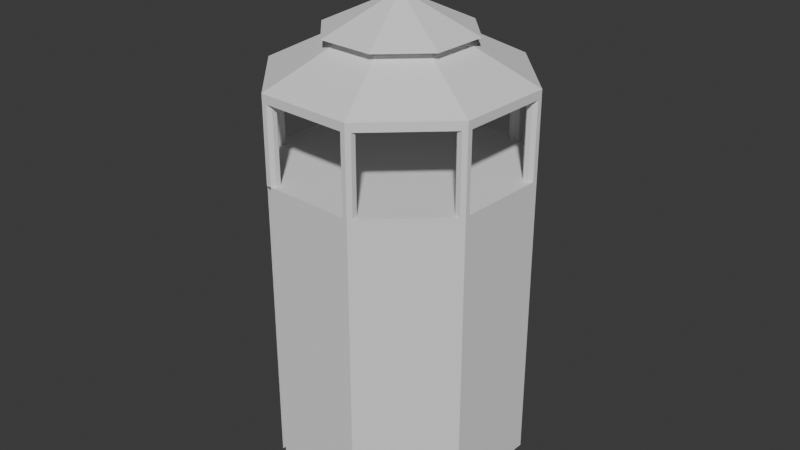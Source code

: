# Source: NewfarrmGazebo.blend  (saved by Blender 4.0.36; exported with 4.5.12 LTS)
import bpy
from mathutils import Matrix  # noqa: F401  (used for matrix-valued properties, if any)

bpy.ops.wm.read_factory_settings(use_empty=True)
scene = bpy.context.scene
scene.name = 'Scene'

# ---- collections
col_collection = bpy.data.collections.new('Collection'); scene.collection.children.link(col_collection)

# ---- world
world_world = bpy.data.worlds.new('World'); scene.world = world_world
world_world.use_nodes = True; world_world.node_tree.nodes.clear()
_N = world_world.node_tree.nodes; _L = world_world.node_tree.links
n0 = _N.new('ShaderNodeOutputWorld'); n0.name = 'World Output'; n0.location = (300, 300)
n1 = _N.new('ShaderNodeBackground'); n1.name = 'Background'; n1.location = (10, 300)
n1.inputs[0].default_value = (0.05088, 0.05088, 0.05088, 1.0)
_L.new(n1.outputs[0], n0.inputs[0])
n0.is_active_output = True
world_world.color = (0.05088, 0.05088, 0.05088)
world_world.use_sun_shadow = False
world_world.sun_shadow_jitter_overblur = 0.0

# ---- meshes
me_cylinder = bpy.data.meshes.new('Cylinder')
me_cylinder.from_pydata([(3.576e-07, 5.0, 0.00125), (3.576e-07, 5.0, 2.991), (3.536, 3.536, 0.00125), (3.536, 3.536, 3.001), (5.0, 1.192e-07, 0.00125), (5.0, 1.192e-07, 2.991), (3.536, -3.536, 0.00125), (3.536, -3.536, 2.991), (3.576e-07, -5.0, 0.00125), (3.576e-07, -5.0, 2.991), (-3.536, -3.536, -0.00875), (-3.536, -3.536, 2.991), (-5.0, 1.192e-07, 0.00125), (-5.0, 1.192e-07, 2.991), (-3.536, 3.536, 0.00125), (-3.536, 3.536, 2.991), (1.683, 1.683, 4.646), (3.576e-07, 2.38, 4.646), (2.38, 1.192e-07, 4.646), (1.683, -1.683, 4.646), (3.576e-07, -2.38, 4.646), (-1.683, -1.683, 4.646), (-2.38, 1.192e-07, 4.646), (-1.683, 1.683, 4.646), (3.536, 3.536, 3.323), (3.576e-07, 5.0, 3.323), (5.0, 1.192e-07, 3.323), (3.536, -3.536, 3.323), (3.576e-07, -5.0, 3.323), (-3.536, -3.536, 3.323), (-5.0, 1.192e-07, 3.323), (-3.536, 3.536, 3.323), (1.683, 1.683, 4.856), (3.576e-07, 2.38, 4.856), (2.38, 1.192e-07, 4.856), (1.683, -1.683, 4.856), (3.576e-07, -2.38, 4.856), (-1.683, -1.683, 4.856), (-2.38, 1.192e-07, 4.856), (-1.683, 1.683, 4.856), (2.041, 2.041, 4.856), (3.576e-07, 2.887, 4.856), (2.887, 1.192e-07, 4.856), (2.041, -2.041, 4.856), (3.576e-07, -2.887, 4.856), (-2.041, -2.041, 4.856), (-2.887, 1.192e-07, 4.856), (-2.041, 2.041, 4.856), (0.07994, 0.07994, 6.169), (3.576e-07, 0.113, 6.169), (0.113, 1.192e-07, 6.169), (0.07994, -0.07994, 6.169), (3.576e-07, -0.113, 6.169), (-0.07994, -0.07994, 6.169), (-0.113, 1.192e-07, 6.169), (-0.07994, 0.07994, 6.169), (-3.358, -3.106, 0.00125), (-3.18, -3.18, 0.00125), (-3.106, -3.358, 0.00125), (-3.18, -3.536, 0.00125), (-3.358, -3.609, 0.00125), (-3.536, -3.536, -0.00875), (-3.609, -3.358, 0.00125), (-3.536, -3.18, 0.00125), (-3.576e-07, -4.497, -0.00875), (0.1779, -4.57, -0.00875), (0.2517, -4.748, -0.00875), (0.1779, -4.926, -0.00875), (-3.576e-07, -5.0, -0.00875), (-0.1779, -4.926, -0.00875), (-0.2517, -4.748, -0.00875), (-0.1779, -4.57, -0.00875), (3.357, -3.106, -0.00875), (3.535, -3.18, -0.00875), (3.609, -3.358, -0.00875), (3.535, -3.536, -0.00875), (3.357, -3.61, -0.00875), (3.179, -3.536, -0.00875), (3.105, -3.358, -0.00875), (3.179, -3.18, -0.00875), (4.748, 0.2526, -0.00875), (4.926, 0.1789, -0.00875), (5.0, 0.0009588, -0.00875), (4.926, -0.177, -0.00875), (4.748, -0.2507, -0.00875), (4.57, -0.177, -0.00875), (4.496, 0.0009588, -0.00875), (4.57, 0.1789, -0.00875), (3.358, 3.609, -0.00875), (3.536, 3.536, -0.00875), (3.609, 3.358, -0.00875), (3.536, 3.18, -0.00875), (3.358, 3.106, -0.00875), (3.18, 3.18, -0.00875), (3.106, 3.358, -0.00875), (3.18, 3.536, -0.00875), (0.005086, 4.998, -0.00875), (0.183, 4.924, -0.00875), (0.2567, 4.746, -0.00875), (0.183, 4.568, -0.00875), (0.005086, 4.495, -0.00875), (-0.1729, 4.568, -0.00875), (-0.2466, 4.746, -0.00875), (-0.1729, 4.924, -0.00875), (-3.358, 3.609, -0.00875), (-3.18, 3.536, -0.00875), (-3.106, 3.358, -0.00875), (-3.18, 3.18, -0.00875), (-3.358, 3.106, -0.00875), (-3.536, 3.18, -0.00875), (-3.609, 3.358, -0.00875), (-3.536, 3.536, -0.00875), (-4.748, 0.2517, -0.00875), (-4.57, 0.1779, -0.00875), (-4.497, -3.576e-07, -0.00875), (-4.57, -0.1779, -0.00875), (-4.748, -0.2517, -0.00875), (-4.926, -0.1779, -0.00875), (-5.0, -3.576e-07, -0.00875), (-4.926, 0.1779, -0.00875), (-3.358, -3.106, 2.991), (-3.18, -3.18, 2.991), (-3.106, -3.358, 2.991), (-3.18, -3.536, 2.991), (-3.358, -3.609, 2.991), (-3.536, -3.536, 2.991), (-3.609, -3.358, 2.991), (-3.536, -3.18, 2.991), (-3.576e-07, -5.0, 2.991), (-0.1779, -4.926, 2.991), (0.1779, -4.926, 2.991), (0.2517, -4.748, 2.991), (0.1779, -4.57, 2.991), (-3.576e-07, -4.497, 2.991), (-0.2517, -4.748, 2.991), (-0.1779, -4.57, 2.991), (3.179, -3.536, 2.991), (3.357, -3.61, 2.991), (3.535, -3.536, 2.991), (3.609, -3.358, 2.991), (3.535, -3.18, 2.991), (3.357, -3.106, 2.991), (3.105, -3.358, 2.991), (3.179, -3.18, 2.991), (4.57, -0.177, 2.991), (4.748, -0.2507, 2.991), (4.926, -0.177, 2.991), (5.0, 0.0009588, 2.991), (4.926, 0.1789, 2.991), (4.748, 0.2526, 2.991), (4.496, 0.0009588, 2.991), (4.57, 0.1789, 2.991), (3.18, 3.18, 2.991), (3.358, 3.106, 2.991), (3.536, 3.18, 2.991), (3.609, 3.358, 2.991), (3.536, 3.536, 2.991), (3.358, 3.609, 2.991), (3.106, 3.358, 2.991), (3.18, 3.536, 2.991), (-0.1729, 4.568, 2.991), (0.005086, 4.495, 2.991), (0.183, 4.568, 2.991), (0.2567, 4.746, 2.991), (0.183, 4.924, 2.991), (0.005086, 4.998, 2.991), (-0.2466, 4.746, 2.991), (-0.1729, 4.924, 2.991), (-3.536, 3.18, 2.991), (-3.358, 3.106, 2.991), (-3.18, 3.18, 2.991), (-3.106, 3.358, 2.991), (-3.18, 3.536, 2.991), (-3.358, 3.609, 2.991), (-3.609, 3.358, 2.991), (-3.536, 3.536, 2.991), (-4.926, -0.1779, 2.991), (-4.748, -0.2517, 2.991), (-4.57, -0.1779, 2.991), (-4.497, -3.576e-07, 2.991), (-4.57, 0.1779, 2.991), (-4.748, 0.2517, 2.991), (-5.0, -3.576e-07, 2.991), (-4.926, 0.1779, 2.991), (-3.358, -3.106, -0.1236), (-3.18, -3.18, -0.1236), (-3.106, -3.358, -0.1236), (-3.18, -3.536, -0.1236), (-3.358, -3.609, -0.1236), (-3.609, -3.358, -0.1236), (-3.536, -3.18, -0.1236), (3.576e-07, 5.0, -0.1236), (3.536, 3.536, -0.1236), (5.0, 1.192e-07, -0.1236), (3.536, -3.536, -0.1236), (3.576e-07, -5.0, -0.1236), (-5.0, 1.192e-07, -0.1236), (-3.536, 3.536, -0.1236), (-3.358, -3.106, -11.36), (-3.18, -3.18, -11.36), (-3.106, -3.358, -11.36), (-3.18, -3.536, -11.36), (-3.358, -3.609, -11.36), (-3.609, -3.358, -11.36), (-3.536, -3.18, -11.36), (3.576e-07, 5.0, -11.36), (3.536, 3.536, -11.36), (5.0, 1.192e-07, -11.36), (3.536, -3.536, -11.36), (3.576e-07, -5.0, -11.36), (-5.0, 1.192e-07, -11.36), (-3.536, 3.536, -11.36)], [(3, 2)], [(9, 7, 27, 28), (107, 108, 169, 170), (18, 16, 32, 34), (15, 13, 30, 31), (5, 3, 24, 26), (11, 9, 28, 29), (1, 15, 31, 25), (3, 1, 25, 24), (7, 5, 26, 27), (13, 11, 29, 30), (17, 16, 24, 25), (16, 18, 26, 24), (18, 19, 27, 26), (19, 20, 28, 27), (20, 21, 29, 28), (21, 22, 30, 29), (22, 23, 31, 30), (23, 17, 25, 31), (33, 39, 47, 41), (23, 22, 38, 39), (21, 20, 36, 37), (19, 18, 34, 35), (16, 17, 33, 32), (17, 23, 39, 33), (22, 21, 37, 38), (20, 19, 35, 36), (43, 42, 50, 51), (38, 37, 45, 46), (36, 35, 43, 44), (34, 32, 40, 42), (39, 38, 46, 47), (37, 36, 44, 45), (35, 34, 42, 43), (32, 33, 41, 40), (48, 49, 55, 54, 53, 52, 51, 50), (40, 41, 49, 48), (41, 47, 55, 49), (46, 45, 53, 54), (44, 43, 51, 52), (42, 40, 48, 50), (47, 46, 54, 55), (45, 44, 52, 53), (61, 60, 8, 10), (62, 61, 10, 12), (78, 79, 143, 142), (108, 109, 168, 169), (77, 78, 142, 136), (103, 96, 165, 167), (72, 73, 140, 141), (63, 56, 120, 127), (102, 103, 167, 166), (120, 121, 122, 123, 124, 125, 126, 127), (133, 132, 131, 130, 128, 129, 134, 135), (141, 140, 139, 138, 137, 136, 142, 143), (149, 148, 147, 146, 145, 144, 150, 151), (157, 156, 155, 154, 153, 152, 158, 159), (165, 164, 163, 162, 161, 160, 166, 167), (173, 172, 171, 170, 169, 168, 174, 175), (181, 180, 179, 178, 177, 176, 182, 183), (79, 72, 141, 143), (106, 107, 170, 171), (56, 57, 121, 120), (84, 85, 144, 145), (105, 106, 171, 172), (83, 84, 145, 146), (104, 105, 172, 173), (82, 83, 146, 147), (109, 110, 174, 168), (81, 82, 147, 148), (110, 111, 175, 174), (57, 58, 122, 121), (80, 81, 148, 149), (111, 104, 173, 175), (85, 86, 150, 144), (116, 117, 176, 177), (86, 87, 151, 150), (115, 116, 177, 178), (87, 80, 149, 151), (58, 59, 123, 122), (68, 69, 129, 128), (114, 115, 178, 179), (92, 93, 152, 153), (67, 68, 128, 130), (113, 114, 179, 180), (91, 92, 153, 154), (66, 67, 130, 131), (112, 113, 180, 181), (59, 60, 124, 123), (90, 91, 154, 155), (65, 66, 131, 132), (117, 118, 182, 176), (89, 90, 155, 156), (118, 119, 183, 182), (88, 89, 156, 157), (119, 112, 181, 183), (60, 61, 125, 124), (93, 94, 158, 152), (94, 95, 159, 158), (64, 65, 132, 133), (95, 88, 157, 159), (69, 70, 134, 129), (61, 62, 126, 125), (100, 101, 160, 161), (70, 71, 135, 134), (99, 100, 161, 162), (71, 64, 133, 135), (98, 99, 162, 163), (76, 77, 136, 137), (62, 63, 127, 126), (97, 98, 163, 164), (75, 76, 137, 138), (96, 97, 164, 165), (74, 75, 138, 139), (101, 102, 166, 160), (73, 74, 139, 140), (8, 60, 188, 195), (189, 196, 210, 203), (63, 62, 189, 190), (12, 14, 197, 196), (60, 59, 187, 188), (62, 12, 196, 189), (57, 56, 184, 185), (56, 63, 190, 184), (14, 0, 191, 197), (0, 2, 192, 191), (2, 4, 193, 192), (4, 6, 194, 193), (58, 57, 185, 186), (6, 8, 195, 194), (59, 58, 186, 187), (0, 14, 12, 10, 8, 6, 4, 2), (200, 199, 198, 204, 203, 210, 211, 205, 206, 207, 208, 209, 202, 201), (191, 192, 206, 205), (192, 193, 207, 206), (185, 184, 198, 199), (193, 194, 208, 207), (186, 185, 199, 200), (194, 195, 209, 208), (187, 186, 200, 201), (196, 197, 211, 210), (188, 187, 201, 202), (197, 191, 205, 211), (190, 189, 203, 204), (195, 188, 202, 209), (184, 190, 204, 198)])
_uv = me_cylinder.uv_layers.new(name='UVMap')
_uv.uv.foreach_set('vector', [0.5, 1.0, 0.625, 1.0, 0.625, 1.0, 0.5, 1.0, 0.0, 0.0, 0.0, 0.0, 0.0, 0.0, 0.0, 0.0, 0.3642, 0.25, 0.3308, 0.3308, 0.3308, 0.3308, 0.3642, 0.25, 0.125, 1.0, 0.25, 1.0, 0.25, 1.0, 0.125, 1.0, 0.75, 1.0, 0.875, 1.0, 0.875, 1.0, 0.75, 1.0, 0.375, 1.0, 0.5, 1.0, 0.5, 1.0, 0.375, 1.0, 0.0, 1.0, 0.125, 1.0, 0.125, 1.0, 0.0, 1.0, 0.875, 1.0, 1.0, 1.0, 1.0, 1.0, 0.875, 1.0, 0.625, 1.0, 0.75, 1.0, 0.75, 1.0, 0.625, 1.0, 0.25, 1.0, 0.375, 1.0, 0.375, 1.0, 0.25, 1.0, 0.25, 0.3642, 0.3308, 0.3308, 0.4197, 0.4197, 0.25, 0.49, 0.3308, 0.3308, 0.3642, 0.25, 0.49, 0.25, 0.4197, 0.4197, 0.3642, 0.25, 0.3308, 0.1692, 0.4197, 0.08029, 0.49, 0.25, 0.3308, 0.1692, 0.25, 0.1358, 0.25, 0.01, 0.4197, 0.08029, 0.25, 0.1358, 0.1692, 0.1692, 0.08029, 0.08029, 0.25, 0.01, 0.1692, 0.1692, 0.1358, 0.25, 0.01, 0.25, 0.08029, 0.08029, 0.1358, 0.25, 0.1692, 0.3308, 0.08029, 0.4197, 0.01, 0.25, 0.1692, 0.3308, 0.25, 0.3642, 0.25, 0.49, 0.08029, 0.4197, 0.25, 0.3642, 0.1692, 0.3308, 0.1692, 0.3308, 0.25, 0.3642, 0.1692, 0.3308, 0.1358, 0.25, 0.1358, 0.25, 0.1692, 0.3308, 0.1692, 0.1692, 0.25, 0.1358, 0.25, 0.1358, 0.1692, 0.1692, 0.3308, 0.1692, 0.3642, 0.25, 0.3642, 0.25, 0.3308, 0.1692, 0.3308, 0.3308, 0.25, 0.3642, 0.25, 0.3642, 0.3308, 0.3308, 0.25, 0.3642, 0.1692, 0.3308, 0.1692, 0.3308, 0.25, 0.3642, 0.1358, 0.25, 0.1692, 0.1692, 0.1692, 0.1692, 0.1358, 0.25, 0.25, 0.1358, 0.3308, 0.1692, 0.3308, 0.1692, 0.25, 0.1358, 0.3308, 0.1692, 0.3642, 0.25, 0.351, 0.25, 0.3213, 0.1784, 0.1358, 0.25, 0.1692, 0.1692, 0.1692, 0.1692, 0.1358, 0.25, 0.25, 0.1358, 0.3308, 0.1692, 0.3308, 0.1692, 0.25, 0.1358, 0.3642, 0.25, 0.3308, 0.3308, 0.3308, 0.3308, 0.3642, 0.25, 0.1692, 0.3308, 0.1358, 0.25, 0.1358, 0.25, 0.1692, 0.3308, 0.1692, 0.1692, 0.25, 0.1358, 0.25, 0.1358, 0.1692, 0.1692, 0.3308, 0.1692, 0.3642, 0.25, 0.3642, 0.25, 0.3308, 0.1692, 0.3308, 0.3308, 0.25, 0.3642, 0.25, 0.3642, 0.3308, 0.3308, 0.3213, 0.3216, 0.2497, 0.351, 0.1785, 0.3213, 0.149, 0.25, 0.1785, 0.1787, 0.2497, 0.149, 0.3213, 0.1784, 0.351, 0.25, 0.3308, 0.3308, 0.25, 0.3642, 0.2497, 0.351, 0.3213, 0.3216, 0.25, 0.3642, 0.1692, 0.3308, 0.1785, 0.3213, 0.2497, 0.351, 0.1358, 0.25, 0.1692, 0.1692, 0.1785, 0.1787, 0.149, 0.25, 0.25, 0.1358, 0.3308, 0.1692, 0.3213, 0.1784, 0.2497, 0.149, 0.3642, 0.25, 0.3308, 0.3308, 0.3213, 0.3216, 0.351, 0.25, 0.1692, 0.3308, 0.1358, 0.25, 0.149, 0.25, 0.1785, 0.3213, 0.1692, 0.1692, 0.25, 0.1358, 0.2497, 0.149, 0.1785, 0.1787, 0.6756, 0.1756, 0.75, 0.1448, 0.75, 0.01, 0.5803, 0.08029, 0.6448, 0.25, 0.6756, 0.1756, 0.5803, 0.08029, 0.51, 0.25, 0.0, 0.0, 0.0, 0.0, 0.0, 0.0, 0.0, 0.0, 0.0, 0.0, 0.0, 0.0, 0.0, 0.0, 0.0, 0.0, 0.0, 0.0, 0.0, 0.0, 0.0, 0.0, 0.0, 0.0, 0.0, 0.0, 0.0, 0.0, 0.0, 0.0, 0.0, 0.0, 0.0, 0.0, 0.0, 0.0, 0.0, 0.0, 0.0, 0.0, 0.0, 0.0, 0.0, 0.0, 0.0, 0.0, 0.0, 0.0, 0.0, 0.0, 0.0, 0.0, 0.0, 0.0, 0.0, 0.0, 0.75, 0.3552, 0.8244, 0.3244, 0.8552, 0.25, 0.8244, 0.1756, 0.75, 0.1448, 0.6756, 0.1756, 0.6448, 0.25, 0.6756, 0.3244, 0.75, 0.3552, 0.8244, 0.3244, 0.8552, 0.25, 0.8244, 0.1756, 0.75, 0.1448, 0.6756, 0.1756, 0.6448, 0.25, 0.6756, 0.3244, 0.75, 0.3552, 0.8244, 0.3244, 0.8552, 0.25, 0.8244, 0.1756, 0.75, 0.1448, 0.6756, 0.1756, 0.6448, 0.25, 0.6756, 0.3244, 0.75, 0.3552, 0.8244, 0.3244, 0.8552, 0.25, 0.8244, 0.1756, 0.75, 0.1448, 0.6756, 0.1756, 0.6448, 0.25, 0.6756, 0.3244, 0.75, 0.3552, 0.8244, 0.3244, 0.8552, 0.25, 0.8244, 0.1756, 0.75, 0.1448, 0.6756, 0.1756, 0.6448, 0.25, 0.6756, 0.3244, 0.75, 0.3552, 0.8244, 0.3244, 0.8552, 0.25, 0.8244, 0.1756, 0.75, 0.1448, 0.6756, 0.1756, 0.6448, 0.25, 0.6756, 0.3244, 0.75, 0.3552, 0.8244, 0.3244, 0.8552, 0.25, 0.8244, 0.1756, 0.75, 0.1448, 0.6756, 0.1756, 0.6448, 0.25, 0.6756, 0.3244, 0.75, 0.3552, 0.8244, 0.3244, 0.8552, 0.25, 0.8244, 0.1756, 0.75, 0.1448, 0.6756, 0.1756, 0.6448, 0.25, 0.6756, 0.3244, 0.0, 0.0, 0.0, 0.0, 0.0, 0.0, 0.0, 0.0, 0.0, 0.0, 0.0, 0.0, 0.0, 0.0, 0.0, 0.0, 0.0, 0.0, 0.0, 0.0, 0.0, 0.0, 0.0, 0.0, 0.0, 0.0, 0.0, 0.0, 0.0, 0.0, 0.0, 0.0, 0.0, 0.0, 0.0, 0.0, 0.0, 0.0, 0.0, 0.0, 0.0, 0.0, 0.0, 0.0, 0.0, 0.0, 0.0, 0.0, 0.0, 0.0, 0.0, 0.0, 0.0, 0.0, 0.0, 0.0, 0.0, 0.0, 0.0, 0.0, 0.0, 0.0, 0.0, 0.0, 0.0, 0.0, 0.0, 0.0, 0.0, 0.0, 0.0, 0.0, 0.0, 0.0, 0.0, 0.0, 0.0, 0.0, 0.0, 0.0, 0.0, 0.0, 0.0, 0.0, 0.0, 0.0, 0.0, 0.0, 0.0, 0.0, 0.0, 0.0, 0.0, 0.0, 0.0, 0.0, 0.0, 0.0, 0.0, 0.0, 0.0, 0.0, 0.0, 0.0, 0.0, 0.0, 0.0, 0.0, 0.0, 0.0, 0.0, 0.0, 0.0, 0.0, 0.0, 0.0, 0.0, 0.0, 0.0, 0.0, 0.0, 0.0, 0.0, 0.0, 0.0, 0.0, 0.0, 0.0, 0.0, 0.0, 0.0, 0.0, 0.0, 0.0, 0.0, 0.0, 0.0, 0.0, 0.0, 0.0, 0.0, 0.0, 0.0, 0.0, 0.0, 0.0, 0.0, 0.0, 0.0, 0.0, 0.0, 0.0, 0.0, 0.0, 0.0, 0.0, 0.0, 0.0, 0.0, 0.0, 0.0, 0.0, 0.0, 0.0, 0.0, 0.0, 0.0, 0.0, 0.0, 0.0, 0.0, 0.0, 0.0, 0.0, 0.0, 0.0, 0.0, 0.0, 0.0, 0.0, 0.0, 0.0, 0.0, 0.0, 0.0, 0.0, 0.0, 0.0, 0.0, 0.0, 0.0, 0.0, 0.0, 0.0, 0.0, 0.0, 0.0, 0.0, 0.0, 0.0, 0.0, 0.0, 0.0, 0.0, 0.0, 0.0, 0.0, 0.0, 0.0, 0.0, 0.0, 0.0, 0.0, 0.0, 0.0, 0.0, 0.0, 0.0, 0.0, 0.0, 0.0, 0.0, 0.0, 0.0, 0.0, 0.0, 0.0, 0.0, 0.0, 0.0, 0.0, 0.0, 0.0, 0.0, 0.0, 0.0, 0.0, 0.0, 0.0, 0.0, 0.0, 0.0, 0.0, 0.0, 0.0, 0.0, 0.0, 0.0, 0.0, 0.0, 0.0, 0.0, 0.0, 0.0, 0.0, 0.0, 0.0, 0.0, 0.0, 0.0, 0.0, 0.0, 0.0, 0.0, 0.0, 0.0, 0.0, 0.0, 0.0, 0.0, 0.0, 0.0, 0.0, 0.0, 0.0, 0.0, 0.0, 0.0, 0.0, 0.0, 0.0, 0.0, 0.0, 0.0, 0.0, 0.0, 0.0, 0.0, 0.75, 0.1448, 0.6756, 0.1756, 0.6756, 0.1756, 0.75, 0.1448, 0.0, 0.0, 0.0, 0.0, 0.0, 0.0, 0.0, 0.0, 0.0, 0.0, 0.0, 0.0, 0.0, 0.0, 0.0, 0.0, 0.0, 0.0, 0.0, 0.0, 0.0, 0.0, 0.0, 0.0, 0.0, 0.0, 0.0, 0.0, 0.0, 0.0, 0.0, 0.0, 0.0, 0.0, 0.0, 0.0, 0.0, 0.0, 0.0, 0.0, 0.6756, 0.1756, 0.6448, 0.25, 0.6448, 0.25, 0.6756, 0.1756, 0.0, 0.0, 0.0, 0.0, 0.0, 0.0, 0.0, 0.0, 0.0, 0.0, 0.0, 0.0, 0.0, 0.0, 0.0, 0.0, 0.0, 0.0, 0.0, 0.0, 0.0, 0.0, 0.0, 0.0, 0.0, 0.0, 0.0, 0.0, 0.0, 0.0, 0.0, 0.0, 0.0, 0.0, 0.0, 0.0, 0.0, 0.0, 0.0, 0.0, 0.0, 0.0, 0.0, 0.0, 0.0, 0.0, 0.0, 0.0, 0.0, 0.0, 0.0, 0.0, 0.0, 0.0, 0.0, 0.0, 0.0, 0.0, 0.0, 0.0, 0.0, 0.0, 0.0, 0.0, 0.0, 0.0, 0.0, 0.0, 0.0, 0.0, 0.0, 0.0, 0.0, 0.0, 0.0, 0.0, 0.0, 0.0, 0.0, 0.0, 0.0, 0.0, 0.0, 0.0, 0.0, 0.0, 0.0, 0.0, 0.0, 0.0, 0.0, 0.0, 0.0, 0.0, 0.0, 0.0, 0.0, 0.0, 0.0, 0.0, 0.0, 0.0, 0.0, 0.0, 0.75, 0.01, 0.75, 0.1448, 0.75, 0.1448, 0.75, 0.01, 0.6448, 0.25, 0.51, 0.25, 0.51, 0.25, 0.6448, 0.25, 0.0, 0.0, 0.0, 0.0, 0.0, 0.0, 0.0, 0.0, 0.0, 0.0, 0.0, 0.0, 0.0, 0.0, 0.0, 0.0, 0.0, 0.0, 0.0, 0.0, 0.0, 0.0, 0.0, 0.0, 0.6448, 0.25, 0.51, 0.25, 0.51, 0.25, 0.6448, 0.25, 0.0, 0.0, 0.0, 0.0, 0.0, 0.0, 0.0, 0.0, 0.0, 0.0, 0.0, 0.0, 0.0, 0.0, 0.0, 0.0, 0.0, 0.0, 0.0, 0.0, 0.0, 0.0, 0.0, 0.0, 0.0, 0.0, 0.0, 0.0, 0.0, 0.0, 0.0, 0.0, 0.0, 0.0, 0.0, 0.0, 0.0, 0.0, 0.0, 0.0, 0.0, 0.0, 0.0, 0.0, 0.0, 0.0, 0.0, 0.0, 0.0, 0.0, 0.0, 0.0, 0.0, 0.0, 0.0, 0.0, 0.0, 0.0, 0.0, 0.0, 0.0, 0.0, 0.0, 0.0, 0.0, 0.0, 0.0, 0.0, 0.0, 0.0, 0.0, 0.0, 0.0, 0.0, 0.0, 0.0, 0.0, 0.0, 0.5803, 0.08029, 0.75, 0.01, 0.0, 0.0, 0.0, 0.0, 0.0, 0.0, 0.0, 0.0, 0.0, 0.0, 0.0, 0.0, 0.0, 0.0, 0.0, 0.0, 0.51, 0.25, 0.0, 0.0, 0.0, 0.0, 0.0, 0.0, 0.0, 0.0, 0.0, 0.0, 0.75, 0.01, 0.75, 0.1448, 0.0, 0.0, 0.0, 0.0, 0.0, 0.0, 0.0, 0.0, 0.0, 0.0, 0.0, 0.0, 0.0, 0.0, 0.0, 0.0, 0.0, 0.0, 0.0, 0.0, 0.0, 0.0, 0.0, 0.0, 0.0, 0.0, 0.0, 0.0, 0.0, 0.0, 0.0, 0.0, 0.0, 0.0, 0.0, 0.0, 0.0, 0.0, 0.0, 0.0, 0.0, 0.0, 0.0, 0.0, 0.0, 0.0, 0.0, 0.0, 0.0, 0.0, 0.0, 0.0, 0.0, 0.0, 0.0, 0.0, 0.0, 0.0, 0.0, 0.0, 0.0, 0.0, 0.0, 0.0, 0.0, 0.0, 0.0, 0.0, 0.0, 0.0, 0.0, 0.0, 0.0, 0.0, 0.0, 0.0, 0.0, 0.0, 0.0, 0.0, 0.0, 0.0, 0.0, 0.0, 0.0, 0.0, 0.0, 0.0, 0.0, 0.0, 0.75, 0.01, 0.75, 0.1448, 0.75, 0.1448, 0.75, 0.01, 0.0, 0.0, 0.0, 0.0, 0.0, 0.0, 0.0, 0.0])
_ca = me_cylinder.color_attributes.new('Attribute', 'BYTE_COLOR', 'CORNER')
_ca.data.foreach_set('color', [1.0, 1.0, 1.0, 1.0, 1.0, 1.0, 1.0, 1.0, 1.0, 1.0, 1.0, 1.0, 1.0, 1.0, 1.0, 1.0, 1.0, 1.0, 1.0, 1.0, 1.0, 1.0, 1.0, 1.0, 1.0, 1.0, 1.0, 1.0, 1.0, 1.0, 1.0, 1.0, 1.0, 1.0, 1.0, 1.0, 1.0, 1.0, 1.0, 1.0, 1.0, 1.0, 1.0, 1.0, 1.0, 1.0, 1.0, 1.0, 1.0, 1.0, 1.0, 1.0, 1.0, 1.0, 1.0, 1.0, 1.0, 1.0, 1.0, 1.0, 1.0, 1.0, 1.0, 1.0, 1.0, 1.0, 1.0, 1.0, 1.0, 1.0, 1.0, 1.0, 1.0, 1.0, 1.0, 1.0, 1.0, 1.0, 1.0, 1.0, 1.0, 1.0, 1.0, 1.0, 1.0, 1.0, 1.0, 1.0, 1.0, 1.0, 1.0, 1.0, 1.0, 1.0, 1.0, 1.0, 1.0, 1.0, 1.0, 1.0, 1.0, 1.0, 1.0, 1.0, 1.0, 1.0, 1.0, 1.0, 1.0, 1.0, 1.0, 1.0, 1.0, 1.0, 1.0, 1.0, 1.0, 1.0, 1.0, 1.0, 1.0, 1.0, 1.0, 1.0, 1.0, 1.0, 1.0, 1.0, 1.0, 1.0, 1.0, 1.0, 1.0, 1.0, 1.0, 1.0, 1.0, 1.0, 1.0, 1.0, 1.0, 1.0, 1.0, 1.0, 1.0, 1.0, 1.0, 1.0, 1.0, 1.0, 1.0, 1.0, 1.0, 1.0, 1.0, 1.0, 1.0, 1.0, 1.0, 1.0, 1.0, 1.0, 1.0, 1.0, 1.0, 1.0, 1.0, 1.0, 1.0, 1.0, 1.0, 1.0, 1.0, 1.0, 1.0, 1.0, 1.0, 1.0, 1.0, 1.0, 1.0, 1.0, 1.0, 1.0, 1.0, 1.0, 1.0, 1.0, 1.0, 1.0, 1.0, 1.0, 1.0, 1.0, 1.0, 1.0, 1.0, 1.0, 1.0, 1.0, 1.0, 1.0, 1.0, 1.0, 1.0, 1.0, 1.0, 1.0, 1.0, 1.0, 1.0, 1.0, 1.0, 1.0, 1.0, 1.0, 1.0, 1.0, 1.0, 1.0, 1.0, 1.0, 1.0, 1.0, 1.0, 1.0, 1.0, 1.0, 1.0, 1.0, 1.0, 1.0, 1.0, 1.0, 1.0, 1.0, 1.0, 1.0, 1.0, 1.0, 1.0, 1.0, 1.0, 1.0, 1.0, 1.0, 1.0, 1.0, 1.0, 1.0, 1.0, 1.0, 1.0, 1.0, 1.0, 1.0, 1.0, 1.0, 1.0, 1.0, 1.0, 1.0, 1.0, 1.0, 1.0, 1.0, 1.0, 1.0, 1.0, 1.0, 1.0, 1.0, 1.0, 1.0, 1.0, 1.0, 1.0, 1.0, 1.0, 1.0, 1.0, 1.0, 1.0, 1.0, 1.0, 1.0, 1.0, 1.0, 1.0, 1.0, 1.0, 1.0, 1.0, 1.0, 1.0, 1.0, 1.0, 1.0, 1.0, 1.0, 1.0, 1.0, 1.0, 1.0, 1.0, 1.0, 1.0, 1.0, 1.0, 1.0, 1.0, 1.0, 1.0, 1.0, 1.0, 1.0, 1.0, 1.0, 1.0, 1.0, 1.0, 1.0, 1.0, 1.0, 1.0, 1.0, 1.0, 1.0, 1.0, 1.0, 1.0, 1.0, 1.0, 1.0, 1.0, 1.0, 1.0, 1.0, 1.0, 1.0, 1.0, 1.0, 1.0, 1.0, 1.0, 1.0, 1.0, 1.0, 1.0, 1.0, 1.0, 1.0, 1.0, 1.0, 1.0, 1.0, 1.0, 1.0, 1.0, 1.0, 1.0, 1.0, 1.0, 1.0, 1.0, 1.0, 1.0, 1.0, 1.0, 1.0, 1.0, 1.0, 1.0, 1.0, 1.0, 1.0, 1.0, 1.0, 1.0, 1.0, 1.0, 1.0, 1.0, 1.0, 1.0, 1.0, 1.0, 1.0, 1.0, 1.0, 1.0, 1.0, 1.0, 1.0, 1.0, 1.0, 1.0, 1.0, 1.0, 1.0, 1.0, 1.0, 1.0, 1.0, 1.0, 1.0, 1.0, 1.0, 1.0, 1.0, 1.0, 1.0, 1.0, 1.0, 1.0, 1.0, 1.0, 1.0, 1.0, 1.0, 1.0, 1.0, 1.0, 1.0, 1.0, 1.0, 1.0, 1.0, 1.0, 1.0, 1.0, 1.0, 1.0, 1.0, 1.0, 1.0, 1.0, 1.0, 1.0, 1.0, 1.0, 1.0, 1.0, 1.0, 1.0, 1.0, 1.0, 1.0, 1.0, 1.0, 1.0, 1.0, 1.0, 1.0, 1.0, 1.0, 1.0, 1.0, 1.0, 1.0, 1.0, 1.0, 1.0, 1.0, 1.0, 1.0, 1.0, 1.0, 1.0, 1.0, 1.0, 1.0, 1.0, 1.0, 1.0, 1.0, 1.0, 1.0, 1.0, 1.0, 1.0, 1.0, 1.0, 1.0, 1.0, 1.0, 1.0, 1.0, 1.0, 1.0, 1.0, 1.0, 1.0, 1.0, 1.0, 1.0, 1.0, 1.0, 1.0, 1.0, 1.0, 1.0, 1.0, 1.0, 1.0, 1.0, 1.0, 1.0, 1.0, 1.0, 1.0, 1.0, 1.0, 1.0, 1.0, 1.0, 1.0, 1.0, 1.0, 1.0, 1.0, 1.0, 1.0, 1.0, 1.0, 1.0, 1.0, 1.0, 1.0, 1.0, 1.0, 1.0, 1.0, 1.0, 1.0, 1.0, 1.0, 1.0, 1.0, 1.0, 1.0, 1.0, 1.0, 1.0, 1.0, 1.0, 1.0, 1.0, 1.0, 1.0, 1.0, 1.0, 1.0, 1.0, 1.0, 1.0, 1.0, 1.0, 1.0, 1.0, 1.0, 1.0, 1.0, 1.0, 1.0, 1.0, 1.0, 1.0, 1.0, 1.0, 1.0, 1.0, 1.0, 1.0, 1.0, 1.0, 1.0, 1.0, 1.0, 1.0, 1.0, 1.0, 1.0, 1.0, 1.0, 1.0, 1.0, 1.0, 1.0, 1.0, 1.0, 1.0, 1.0, 1.0, 1.0, 1.0, 1.0, 1.0, 1.0, 1.0, 1.0, 1.0, 1.0, 1.0, 1.0, 1.0, 1.0, 1.0, 1.0, 1.0, 1.0, 1.0, 1.0, 1.0, 1.0, 1.0, 1.0, 1.0, 1.0, 1.0, 1.0, 1.0, 1.0, 1.0, 1.0, 1.0, 1.0, 1.0, 1.0, 1.0, 1.0, 1.0, 1.0, 1.0, 1.0, 1.0, 1.0, 1.0, 1.0, 1.0, 1.0, 1.0, 1.0, 1.0, 1.0, 1.0, 1.0, 1.0, 1.0, 1.0, 1.0, 1.0, 1.0, 1.0, 1.0, 1.0, 1.0, 1.0, 1.0, 1.0, 1.0, 1.0, 1.0, 1.0, 1.0, 1.0, 1.0, 1.0, 1.0, 1.0, 1.0, 1.0, 1.0, 1.0, 1.0, 1.0, 1.0, 1.0, 1.0, 1.0, 1.0, 1.0, 1.0, 1.0, 1.0, 1.0, 1.0, 1.0, 1.0, 1.0, 1.0, 1.0, 1.0, 1.0, 1.0, 1.0, 1.0, 1.0, 1.0, 1.0, 1.0, 1.0, 1.0, 1.0, 1.0, 1.0, 1.0, 1.0, 1.0, 1.0, 1.0, 1.0, 1.0, 1.0, 1.0, 1.0, 1.0, 1.0, 1.0, 1.0, 1.0, 1.0, 1.0, 1.0, 1.0, 1.0, 1.0, 1.0, 1.0, 1.0, 1.0, 1.0, 1.0, 1.0, 1.0, 1.0, 1.0, 1.0, 1.0, 1.0, 1.0, 1.0, 1.0, 1.0, 1.0, 1.0, 1.0, 1.0, 1.0, 1.0, 1.0, 1.0, 1.0, 1.0, 1.0, 1.0, 1.0, 1.0, 1.0, 1.0, 1.0, 1.0, 1.0, 1.0, 1.0, 1.0, 1.0, 1.0, 1.0, 1.0, 1.0, 1.0, 1.0, 1.0, 1.0, 1.0, 1.0, 1.0, 1.0, 1.0, 1.0, 1.0, 1.0, 1.0, 1.0, 1.0, 1.0, 1.0, 1.0, 1.0, 1.0, 1.0, 1.0, 1.0, 1.0, 1.0, 1.0, 1.0, 1.0, 1.0, 1.0, 1.0, 1.0, 1.0, 1.0, 1.0, 1.0, 1.0, 1.0, 1.0, 1.0, 1.0, 1.0, 1.0, 1.0, 1.0, 1.0, 1.0, 1.0, 1.0, 1.0, 1.0, 1.0, 1.0, 1.0, 1.0, 1.0, 1.0, 1.0, 1.0, 1.0, 1.0, 1.0, 1.0, 1.0, 1.0, 1.0, 1.0, 1.0, 1.0, 1.0, 1.0, 1.0, 1.0, 1.0, 1.0, 1.0, 1.0, 1.0, 1.0, 1.0, 1.0, 1.0, 1.0, 1.0, 1.0, 1.0, 1.0, 1.0, 1.0, 1.0, 1.0, 1.0, 1.0, 1.0, 1.0, 1.0, 1.0, 1.0, 1.0, 1.0, 1.0, 1.0, 1.0, 1.0, 1.0, 1.0, 1.0, 1.0, 1.0, 1.0, 1.0, 1.0, 1.0, 1.0, 1.0, 1.0, 1.0, 1.0, 1.0, 1.0, 1.0, 1.0, 1.0, 1.0, 1.0, 1.0, 1.0, 1.0, 1.0, 1.0, 1.0, 1.0, 1.0, 1.0, 1.0, 1.0, 1.0, 1.0, 1.0, 1.0, 1.0, 1.0, 1.0, 1.0, 1.0, 1.0, 1.0, 1.0, 1.0, 1.0, 1.0, 1.0, 1.0, 1.0, 1.0, 1.0, 1.0, 1.0, 1.0, 1.0, 1.0, 1.0, 1.0, 1.0, 1.0, 1.0, 1.0, 1.0, 1.0, 1.0, 1.0, 1.0, 1.0, 1.0, 1.0, 1.0, 1.0, 1.0, 1.0, 1.0, 1.0, 1.0, 1.0, 1.0, 1.0, 1.0, 1.0, 1.0, 1.0, 1.0, 1.0, 1.0, 1.0, 1.0, 1.0, 1.0, 1.0, 1.0, 1.0, 1.0, 1.0, 1.0, 1.0, 1.0, 1.0, 1.0, 1.0, 1.0, 1.0, 1.0, 1.0, 1.0, 1.0, 1.0, 1.0, 1.0, 1.0, 1.0, 1.0, 1.0, 1.0, 1.0, 1.0, 1.0, 1.0, 1.0, 1.0, 1.0, 1.0, 1.0, 1.0, 1.0, 1.0, 1.0, 1.0, 1.0, 1.0, 1.0, 1.0, 1.0, 1.0, 1.0, 1.0, 1.0, 1.0, 1.0, 1.0, 1.0, 1.0, 1.0, 1.0, 1.0, 1.0, 1.0, 1.0, 1.0, 1.0, 1.0, 1.0, 1.0, 1.0, 1.0, 1.0, 1.0, 1.0, 1.0, 1.0, 1.0, 1.0, 1.0, 1.0, 1.0, 1.0, 1.0, 1.0, 1.0, 1.0, 1.0, 1.0, 1.0, 1.0, 1.0, 1.0, 1.0, 1.0, 1.0, 1.0, 1.0, 1.0, 1.0, 1.0, 1.0, 1.0, 1.0, 1.0, 1.0, 1.0, 1.0, 1.0, 1.0, 1.0, 1.0, 1.0, 1.0, 1.0, 1.0, 1.0, 1.0, 1.0, 1.0, 1.0, 1.0, 1.0, 1.0, 1.0, 1.0, 1.0, 1.0, 1.0, 1.0, 1.0, 1.0, 1.0, 1.0, 1.0, 1.0, 1.0, 1.0, 1.0, 1.0, 1.0, 1.0, 1.0, 1.0, 1.0, 1.0, 1.0, 1.0, 1.0, 1.0, 1.0, 1.0, 1.0, 1.0, 1.0, 1.0, 1.0, 1.0, 1.0, 1.0, 1.0, 1.0, 1.0, 1.0, 1.0, 1.0, 1.0, 1.0, 1.0, 1.0, 1.0, 1.0, 1.0, 1.0, 1.0, 1.0, 1.0, 1.0, 1.0, 1.0, 1.0, 1.0, 1.0, 1.0, 1.0, 1.0, 1.0, 1.0, 1.0, 1.0, 1.0, 1.0, 1.0, 1.0, 1.0, 1.0, 1.0, 1.0, 1.0, 1.0, 1.0, 1.0, 1.0, 1.0, 1.0, 1.0, 1.0, 1.0, 1.0, 1.0, 1.0, 1.0, 1.0, 1.0, 1.0, 1.0, 1.0, 1.0, 1.0, 1.0, 1.0, 1.0, 1.0, 1.0, 1.0, 1.0, 1.0, 1.0, 1.0, 1.0, 1.0, 1.0, 1.0, 1.0, 1.0, 1.0, 1.0, 1.0, 1.0, 1.0, 1.0, 1.0, 1.0, 1.0, 1.0, 1.0, 1.0, 1.0, 1.0, 1.0, 1.0, 1.0, 1.0, 1.0, 1.0, 1.0, 1.0, 1.0, 1.0, 1.0, 1.0, 1.0, 1.0, 1.0, 1.0, 1.0, 1.0, 1.0, 1.0, 1.0, 1.0, 1.0, 1.0, 1.0, 1.0, 1.0, 1.0, 1.0, 1.0, 1.0, 1.0, 1.0, 1.0, 1.0, 1.0, 1.0, 1.0, 1.0, 1.0, 1.0, 1.0, 1.0, 1.0, 1.0, 1.0, 1.0, 1.0, 1.0, 1.0, 1.0, 1.0, 1.0, 1.0, 1.0, 1.0, 1.0, 1.0, 1.0, 1.0, 1.0, 1.0, 1.0, 1.0, 1.0, 1.0, 1.0, 1.0, 1.0, 1.0, 1.0, 1.0, 1.0, 1.0, 1.0, 1.0, 1.0, 1.0, 1.0, 1.0, 1.0, 1.0, 1.0, 1.0, 1.0, 1.0, 1.0, 1.0, 1.0, 1.0, 1.0, 1.0, 1.0, 1.0, 1.0, 1.0, 1.0, 1.0, 1.0, 1.0, 1.0, 1.0, 1.0, 1.0, 1.0, 1.0, 1.0, 1.0, 1.0, 1.0, 1.0, 1.0, 1.0, 1.0, 1.0, 1.0, 1.0, 1.0, 1.0, 1.0, 1.0, 1.0, 1.0, 1.0, 1.0, 1.0, 1.0, 1.0, 1.0, 1.0, 1.0, 1.0, 1.0, 1.0, 1.0, 1.0, 1.0, 1.0, 1.0, 1.0, 1.0, 1.0, 1.0, 1.0, 1.0, 1.0, 1.0, 1.0, 1.0, 1.0, 1.0, 1.0, 1.0, 1.0, 1.0, 1.0, 1.0, 1.0, 1.0, 1.0, 1.0, 1.0, 1.0, 1.0, 1.0, 1.0, 1.0, 1.0, 1.0, 1.0, 1.0, 1.0, 1.0, 1.0, 1.0, 1.0, 1.0, 1.0, 1.0, 1.0, 1.0, 1.0, 1.0, 1.0, 1.0, 1.0, 1.0, 1.0, 1.0, 1.0, 1.0, 1.0, 1.0, 1.0, 1.0, 1.0, 1.0, 1.0, 1.0, 1.0, 1.0, 1.0, 1.0, 1.0, 1.0, 1.0, 1.0, 1.0, 1.0, 1.0, 1.0, 1.0, 1.0, 1.0, 1.0, 1.0, 1.0, 1.0, 1.0, 1.0, 1.0, 1.0, 1.0, 1.0, 1.0, 1.0, 1.0, 1.0, 1.0, 1.0, 1.0, 1.0, 1.0, 1.0, 1.0, 1.0, 1.0, 1.0, 1.0, 1.0, 1.0, 1.0, 1.0, 1.0, 1.0, 1.0, 1.0, 1.0, 1.0, 1.0, 1.0, 1.0, 1.0, 1.0, 1.0, 1.0, 1.0, 1.0, 1.0, 1.0, 1.0, 1.0, 1.0, 1.0, 1.0, 1.0, 1.0, 1.0, 1.0, 1.0, 1.0, 1.0, 1.0, 1.0, 1.0, 1.0, 1.0, 1.0, 1.0, 1.0, 1.0, 1.0, 1.0, 1.0, 1.0, 1.0, 1.0, 1.0, 1.0, 1.0, 1.0, 1.0, 1.0, 1.0, 1.0, 1.0, 1.0, 1.0, 1.0, 1.0, 1.0, 1.0, 1.0, 1.0, 1.0, 1.0, 1.0, 1.0, 1.0, 1.0, 1.0, 1.0, 1.0, 1.0, 1.0, 1.0, 1.0, 1.0, 1.0, 1.0, 1.0, 1.0, 1.0, 1.0, 1.0, 1.0, 1.0, 1.0, 1.0, 1.0, 1.0, 1.0, 1.0, 1.0, 1.0, 1.0, 1.0, 1.0, 1.0, 1.0, 1.0, 1.0, 1.0, 1.0, 1.0, 1.0, 1.0, 1.0, 1.0, 1.0, 1.0, 1.0, 1.0, 1.0, 1.0, 1.0, 1.0, 1.0, 1.0, 1.0, 1.0, 1.0, 1.0, 1.0, 1.0, 1.0, 1.0, 1.0, 1.0, 1.0, 1.0, 1.0, 1.0, 1.0, 1.0, 1.0, 1.0, 1.0, 1.0, 1.0, 1.0, 1.0, 1.0, 1.0, 1.0, 1.0, 1.0, 1.0, 1.0, 1.0, 1.0, 1.0, 1.0, 1.0, 1.0, 1.0, 1.0, 1.0, 1.0, 1.0, 1.0, 1.0, 1.0, 1.0, 1.0, 1.0, 1.0, 1.0, 1.0, 1.0, 1.0, 1.0, 1.0, 1.0, 1.0, 1.0, 1.0, 1.0, 1.0, 1.0, 1.0, 1.0, 1.0, 1.0, 1.0, 1.0, 1.0, 1.0, 1.0, 1.0, 1.0, 1.0, 1.0, 1.0, 1.0, 1.0, 1.0, 1.0, 1.0, 1.0, 1.0, 1.0, 1.0, 1.0, 1.0, 1.0, 1.0, 1.0, 1.0, 1.0, 1.0, 1.0, 1.0, 1.0, 1.0, 1.0, 1.0, 1.0, 1.0, 1.0, 1.0, 1.0, 1.0, 1.0, 1.0, 1.0, 1.0, 1.0, 1.0, 1.0, 1.0, 1.0, 1.0, 1.0, 1.0, 1.0, 1.0, 1.0, 1.0, 1.0, 1.0, 1.0, 1.0, 1.0, 1.0, 1.0, 1.0, 1.0, 1.0, 1.0, 1.0, 1.0, 1.0, 1.0, 1.0, 1.0, 1.0, 1.0, 1.0, 1.0, 1.0, 1.0, 1.0, 1.0, 1.0, 1.0, 1.0, 1.0, 1.0, 1.0, 1.0, 1.0, 1.0, 1.0, 1.0, 1.0, 1.0, 1.0, 1.0, 1.0, 1.0, 1.0, 1.0, 1.0, 1.0, 1.0, 1.0, 1.0, 1.0, 1.0, 1.0, 1.0, 1.0, 1.0, 1.0, 1.0, 1.0, 1.0, 1.0, 1.0, 1.0, 1.0, 1.0, 1.0, 1.0, 1.0, 1.0, 1.0, 1.0, 1.0, 1.0, 1.0, 1.0, 1.0, 1.0, 1.0, 1.0, 1.0, 1.0, 1.0, 1.0, 1.0, 1.0, 1.0, 1.0, 1.0, 1.0, 1.0, 1.0, 1.0, 1.0, 1.0, 1.0, 1.0, 1.0, 1.0, 1.0, 1.0, 1.0, 1.0, 1.0, 1.0, 1.0, 1.0, 1.0, 1.0, 1.0, 1.0, 1.0, 1.0, 1.0, 1.0, 1.0, 1.0, 1.0, 1.0, 1.0, 1.0, 1.0, 1.0, 1.0, 1.0, 1.0, 1.0, 1.0, 1.0, 1.0, 1.0, 1.0, 1.0, 1.0, 1.0, 1.0, 1.0, 1.0, 1.0, 1.0, 1.0, 1.0, 1.0, 1.0, 1.0, 1.0, 1.0, 1.0, 1.0, 1.0, 1.0, 1.0, 1.0, 1.0, 1.0, 1.0, 1.0, 1.0, 1.0, 1.0, 1.0, 1.0, 1.0, 1.0, 1.0, 1.0, 1.0, 1.0, 1.0, 1.0, 1.0, 1.0, 1.0, 1.0, 1.0, 1.0, 1.0, 1.0, 1.0, 1.0, 1.0, 1.0, 1.0, 1.0, 1.0, 1.0, 1.0, 1.0, 1.0, 1.0, 1.0, 1.0, 1.0, 1.0, 1.0, 1.0, 1.0, 1.0, 1.0, 1.0, 1.0, 1.0, 1.0, 1.0, 1.0, 1.0, 1.0, 1.0, 1.0, 1.0, 1.0, 1.0, 1.0, 1.0, 1.0, 1.0, 1.0, 1.0, 1.0, 1.0, 1.0, 1.0, 1.0, 1.0, 1.0, 1.0, 1.0, 1.0, 1.0, 1.0, 1.0, 1.0, 1.0, 1.0, 1.0, 1.0, 1.0, 1.0, 1.0, 1.0, 1.0, 1.0, 1.0, 1.0, 1.0, 1.0, 1.0, 1.0, 1.0, 1.0, 1.0, 1.0, 1.0, 1.0, 1.0, 1.0, 1.0, 1.0, 1.0, 1.0, 1.0, 1.0, 1.0, 1.0, 1.0, 1.0, 1.0, 1.0, 1.0, 1.0, 1.0, 1.0, 1.0, 1.0, 1.0, 1.0, 1.0, 1.0, 1.0, 1.0, 1.0, 1.0, 1.0, 1.0, 1.0, 1.0, 1.0, 1.0, 1.0, 1.0, 1.0, 1.0, 1.0, 1.0, 1.0, 1.0, 1.0, 1.0, 1.0, 1.0, 1.0, 1.0, 1.0, 1.0, 1.0, 1.0, 1.0, 1.0, 1.0, 1.0, 1.0, 1.0, 1.0, 1.0, 1.0, 1.0, 1.0, 1.0, 1.0, 1.0, 1.0, 1.0, 1.0, 1.0, 1.0, 1.0, 1.0, 1.0, 1.0, 1.0, 1.0, 1.0, 1.0, 1.0, 1.0, 1.0, 1.0, 1.0, 1.0, 1.0, 1.0, 1.0, 1.0, 1.0, 1.0, 1.0, 1.0, 1.0, 1.0, 1.0, 1.0, 1.0, 1.0, 1.0, 1.0, 1.0, 1.0, 1.0, 1.0, 1.0, 1.0, 1.0, 1.0, 1.0, 1.0, 1.0, 1.0, 1.0, 1.0, 1.0, 1.0, 1.0, 1.0, 1.0, 1.0, 1.0, 1.0, 1.0, 1.0, 1.0, 1.0, 1.0, 1.0, 1.0, 1.0, 1.0, 1.0, 1.0, 1.0, 1.0, 1.0, 1.0, 1.0, 1.0, 1.0, 1.0, 1.0, 1.0, 1.0, 1.0, 1.0, 1.0, 1.0, 1.0, 1.0, 1.0, 1.0, 1.0, 1.0, 1.0, 1.0, 1.0, 1.0, 1.0, 1.0, 1.0, 1.0, 1.0, 1.0, 1.0, 1.0, 1.0, 1.0, 1.0, 1.0, 1.0, 1.0, 1.0, 1.0, 1.0, 1.0, 1.0, 1.0, 1.0, 1.0, 1.0, 1.0, 1.0, 1.0, 1.0, 1.0, 1.0, 1.0, 1.0, 1.0, 1.0, 1.0, 1.0, 1.0, 1.0, 1.0, 1.0, 1.0, 1.0, 1.0, 1.0, 1.0, 1.0, 1.0, 1.0, 1.0, 1.0, 1.0, 1.0, 1.0, 1.0, 1.0, 1.0, 1.0, 1.0, 1.0, 1.0, 1.0, 1.0, 1.0, 1.0, 1.0, 1.0, 1.0, 1.0, 1.0, 1.0, 1.0, 1.0, 1.0, 1.0, 1.0, 1.0, 1.0, 1.0, 1.0, 1.0, 1.0, 1.0, 1.0, 1.0, 1.0, 1.0, 1.0, 1.0, 1.0, 1.0, 1.0, 1.0, 1.0, 1.0, 1.0, 1.0, 1.0, 1.0, 1.0, 1.0, 1.0, 1.0, 1.0, 1.0, 1.0, 1.0, 1.0, 1.0, 1.0, 1.0, 1.0, 1.0, 1.0, 1.0, 1.0, 1.0, 1.0, 1.0, 1.0, 1.0, 1.0, 1.0, 1.0, 1.0, 1.0, 1.0, 1.0, 1.0, 1.0, 1.0, 1.0, 1.0, 1.0, 1.0, 1.0, 1.0, 1.0, 1.0, 1.0, 1.0, 1.0, 1.0, 1.0, 1.0, 1.0, 1.0, 1.0, 1.0, 1.0, 1.0, 1.0, 1.0, 1.0, 1.0, 1.0, 1.0, 1.0, 1.0, 1.0, 1.0, 1.0, 1.0, 1.0, 1.0, 1.0, 1.0, 1.0, 1.0, 1.0, 1.0, 1.0, 1.0, 1.0, 1.0, 1.0, 1.0, 1.0, 1.0, 1.0, 1.0, 1.0, 1.0, 1.0, 1.0, 1.0, 1.0, 1.0, 1.0, 1.0, 1.0, 1.0, 1.0, 1.0, 1.0, 1.0, 1.0, 1.0, 1.0, 1.0, 1.0, 1.0, 1.0, 1.0, 1.0, 1.0, 1.0, 1.0, 1.0, 1.0, 1.0, 1.0, 1.0, 1.0, 1.0, 1.0, 1.0, 1.0, 1.0, 1.0, 1.0, 1.0, 1.0, 1.0, 1.0, 1.0, 1.0, 1.0, 1.0, 1.0, 1.0, 1.0, 1.0, 1.0, 1.0, 1.0, 1.0, 1.0, 1.0, 1.0, 1.0, 1.0, 1.0, 1.0, 1.0, 1.0, 1.0, 1.0, 1.0, 1.0, 1.0, 1.0, 1.0, 1.0, 1.0, 1.0, 1.0, 1.0, 1.0, 1.0, 1.0, 1.0, 1.0, 1.0, 1.0, 1.0, 1.0, 1.0, 1.0, 1.0, 1.0, 1.0, 1.0, 1.0, 1.0, 1.0, 1.0, 1.0, 1.0, 1.0, 1.0, 1.0, 1.0, 1.0, 1.0, 1.0, 1.0, 1.0, 1.0, 1.0, 1.0, 1.0, 1.0, 1.0, 1.0, 1.0, 1.0, 1.0, 1.0, 1.0, 1.0, 1.0, 1.0, 1.0, 1.0, 1.0, 1.0, 1.0, 1.0, 1.0, 1.0, 1.0, 1.0, 1.0, 1.0, 1.0, 1.0, 1.0, 1.0, 1.0, 1.0, 1.0, 1.0, 1.0, 1.0, 1.0, 1.0, 1.0, 1.0, 1.0, 1.0, 1.0, 1.0, 1.0, 1.0, 1.0, 1.0, 1.0, 1.0, 1.0, 1.0, 1.0, 1.0, 1.0, 1.0, 1.0, 1.0, 1.0, 1.0, 1.0, 1.0, 1.0, 1.0, 1.0, 1.0, 1.0, 1.0, 1.0, 1.0, 1.0, 1.0, 1.0, 1.0, 1.0, 1.0, 1.0, 1.0, 1.0, 1.0, 1.0, 1.0, 1.0, 1.0, 1.0, 1.0, 1.0, 1.0, 1.0, 1.0, 1.0, 1.0, 1.0, 1.0, 1.0, 1.0, 1.0, 1.0, 1.0, 1.0, 1.0, 1.0, 1.0, 1.0, 1.0, 1.0, 1.0, 1.0, 1.0, 1.0, 1.0, 1.0, 1.0, 1.0, 1.0, 1.0, 1.0, 1.0, 1.0, 1.0, 1.0, 1.0, 1.0, 1.0, 1.0, 1.0, 1.0, 1.0, 1.0, 1.0, 1.0, 1.0, 1.0])
me_cylinder.update()

# ---- objects
ob_gazebo = bpy.data.objects.new('Gazebo', me_cylinder)

# ---- transforms, parenting, visibility, modifiers, constraints
ob_gazebo.location = (-7.976, 9.051, 1.565)
ob_gazebo.rotation_euler = (0.0, 0.0, 0.3464)

# ---- collection membership
col_collection.objects.link(ob_gazebo)

# ---- scene / render settings (as saved in the file)
scene.frame_start = 1; scene.frame_end = 250; scene.frame_set(1)
scene.render.engine = 'BLENDER_EEVEE_NEXT'
scene.cycles.sampling_pattern = 'TABULATED_SOBOL'
bpy.context.view_layer.update()

# ---- added for rendering (the .blend has no active camera and no usable light): camera, sun
cam_auto = bpy.data.cameras.new('AutoCamera')
cam_auto.lens = 50.0
cam_auto.sensor_width = 36.0
cam_auto.clip_end = 1000.0
ob_auto_camera = bpy.data.objects.new('AutoCamera', cam_auto)
scene.collection.objects.link(ob_auto_camera)
ob_auto_camera.location = (15.3371, -18.9239, 17.622)
ob_auto_camera.rotation_euler = (1.09748, -7.21219e-08, 0.694738)
scene.camera = ob_auto_camera
light_auto_sun = bpy.data.lights.new('AutoSun', 'SUN')
light_auto_sun.energy = 3.0
light_auto_sun.angle = 0.0523599
ob_auto_sun = bpy.data.objects.new('AutoSun', light_auto_sun)
scene.collection.objects.link(ob_auto_sun)
ob_auto_sun.rotation_euler = (0.872665, 0.174533, 0.523599)
bpy.context.view_layer.update()
